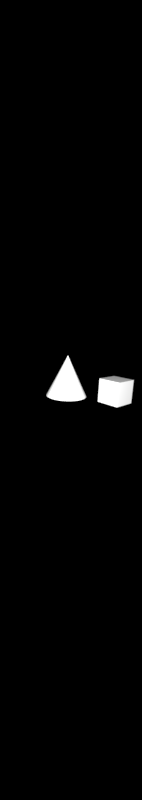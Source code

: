 # Source: optimized.blend  (saved by Blender 3.6.14; exported with 4.5.12 LTS)
import bpy
from mathutils import Matrix  # noqa: F401  (used for matrix-valued properties, if any)

bpy.ops.wm.read_factory_settings(use_empty=True)
scene = bpy.context.scene
scene.name = 'Scene'

# ---- collections
col_objects = bpy.data.collections.new('Objects'); scene.collection.children.link(col_objects)
col_camera = bpy.data.collections.new('Camera'); scene.collection.children.link(col_camera)
col_lights = bpy.data.collections.new('Lights'); scene.collection.children.link(col_lights)

# ---- cameras
cam_camera_001 = bpy.data.cameras.new('Camera.001')
cam_camera_001.sensor_fit = 'HORIZONTAL'
cam_camera_001.clip_end = 100.0
cam_camera_001.lens = 55.6
cam_camera_001.sensor_width = 30.0
cam_camera_001.sensor_height = 18.0
cam_camera_001.display_size = 2.0
cam_camera_001.lens_unit = 'FOV'
cam_camera_001.dof.focus_distance = 0.0

# ---- lights
light_point_001 = bpy.data.lights.new('Point.001', 'POINT')
light_point_001.transmission_factor = 0.0
light_point_001.energy = 400.0
light_point_001.shadow_buffer_clip_start = 0.5
light_point_001.shadow_soft_size = 0.1
light_point_001.shadow_maximum_resolution = 0.006
light_point_001.use_absolute_resolution = True

# ---- meshes
me_cone = bpy.data.meshes.new('Cone')
me_cone.from_pydata([(0.0, 1.0, -1.0), (0.1951, 0.9808, -1.0), (0.3827, 0.9239, -1.0), (0.5556, 0.8315, -1.0), (0.7071, 0.7071, -1.0), (0.8315, 0.5556, -1.0), (0.9239, 0.3827, -1.0), (0.9808, 0.1951, -1.0), (1.0, 7.55e-08, -1.0), (0.9808, -0.1951, -1.0), (0.9239, -0.3827, -1.0), (0.8315, -0.5556, -1.0), (0.7071, -0.7071, -1.0), (0.5556, -0.8315, -1.0), (0.3827, -0.9239, -1.0), (0.1951, -0.9808, -1.0), (-3.258e-07, -1.0, -1.0), (-0.1951, -0.9808, -1.0), (-0.3827, -0.9239, -1.0), (-0.5556, -0.8315, -1.0), (-0.7071, -0.7071, -1.0), (-0.8315, -0.5556, -1.0), (-0.9239, -0.3827, -1.0), (-0.9808, -0.1951, -1.0), (-1.0, 9.656e-07, -1.0), (-0.9808, 0.1951, -1.0), (-0.9239, 0.3827, -1.0), (-0.8315, 0.5556, -1.0), (-0.7071, 0.7071, -1.0), (-0.5556, 0.8315, -1.0), (-0.3827, 0.9239, -1.0), (-0.1951, 0.9808, -1.0), (0.0, 0.0, 1.0)], [], [(0, 32, 1), (1, 32, 2), (2, 32, 3), (3, 32, 4), (4, 32, 5), (5, 32, 6), (6, 32, 7), (7, 32, 8), (8, 32, 9), (9, 32, 10), (10, 32, 11), (11, 32, 12), (12, 32, 13), (13, 32, 14), (14, 32, 15), (15, 32, 16), (16, 32, 17), (17, 32, 18), (18, 32, 19), (19, 32, 20), (20, 32, 21), (21, 32, 22), (22, 32, 23), (23, 32, 24), (24, 32, 25), (25, 32, 26), (26, 32, 27), (27, 32, 28), (28, 32, 29), (29, 32, 30), (0, 1, 2, 3, 4, 5, 6, 7, 8, 9, 10, 11, 12, 13, 14, 15, 16, 17, 18, 19, 20, 21, 22, 23, 24, 25, 26, 27, 28, 29, 30, 31), (30, 32, 31), (31, 32, 0)])
_uv = me_cone.uv_layers.new(name='UVMap')
_uv.uv.foreach_set('vector', [0.25, 0.49, 0.25, 0.25, 0.2968, 0.4854, 0.2968, 0.4854, 0.25, 0.25, 0.3418, 0.4717, 0.3418, 0.4717, 0.25, 0.25, 0.3833, 0.4496, 0.3833, 0.4496, 0.25, 0.25, 0.4197, 0.4197, 0.4197, 0.4197, 0.25, 0.25, 0.4496, 0.3833, 0.4496, 0.3833, 0.25, 0.25, 0.4717, 0.3418, 0.4717, 0.3418, 0.25, 0.25, 0.4854, 0.2968, 0.4854, 0.2968, 0.25, 0.25, 0.49, 0.25, 0.49, 0.25, 0.25, 0.25, 0.4854, 0.2032, 0.4854, 0.2032, 0.25, 0.25, 0.4717, 0.1582, 0.4717, 0.1582, 0.25, 0.25, 0.4496, 0.1167, 0.4496, 0.1167, 0.25, 0.25, 0.4197, 0.08029, 0.4197, 0.08029, 0.25, 0.25, 0.3833, 0.05045, 0.3833, 0.05045, 0.25, 0.25, 0.3418, 0.02827, 0.3418, 0.02827, 0.25, 0.25, 0.2968, 0.01461, 0.2968, 0.01461, 0.25, 0.25, 0.25, 0.01, 0.25, 0.01, 0.25, 0.25, 0.2032, 0.01461, 0.2032, 0.01461, 0.25, 0.25, 0.1582, 0.02827, 0.1582, 0.02827, 0.25, 0.25, 0.1167, 0.05045, 0.1167, 0.05045, 0.25, 0.25, 0.08029, 0.08029, 0.08029, 0.08029, 0.25, 0.25, 0.05045, 0.1167, 0.05045, 0.1167, 0.25, 0.25, 0.02827, 0.1582, 0.02827, 0.1582, 0.25, 0.25, 0.01461, 0.2032, 0.01461, 0.2032, 0.25, 0.25, 0.01, 0.25, 0.01, 0.25, 0.25, 0.25, 0.01461, 0.2968, 0.01461, 0.2968, 0.25, 0.25, 0.02827, 0.3418, 0.02827, 0.3418, 0.25, 0.25, 0.05045, 0.3833, 0.05045, 0.3833, 0.25, 0.25, 0.08029, 0.4197, 0.08029, 0.4197, 0.25, 0.25, 0.1167, 0.4496, 0.1167, 0.4496, 0.25, 0.25, 0.1582, 0.4717, 0.75, 0.49, 0.7968, 0.4854, 0.8418, 0.4717, 0.8833, 0.4496, 0.9197, 0.4197, 0.9496, 0.3833, 0.9717, 0.3418, 0.9854, 0.2968, 0.99, 0.25, 0.9854, 0.2032, 0.9717, 0.1582, 0.9496, 0.1167, 0.9197, 0.08029, 0.8833, 0.05045, 0.8418, 0.02827, 0.7968, 0.01461, 0.75, 0.01, 0.7032, 0.01461, 0.6582, 0.02827, 0.6167, 0.05045, 0.5803, 0.08029, 0.5504, 0.1167, 0.5283, 0.1582, 0.5146, 0.2032, 0.51, 0.25, 0.5146, 0.2968, 0.5283, 0.3418, 0.5504, 0.3833, 0.5803, 0.4197, 0.6167, 0.4496, 0.6582, 0.4717, 0.7032, 0.4854, 0.1582, 0.4717, 0.25, 0.25, 0.2032, 0.4854, 0.2032, 0.4854, 0.25, 0.25, 0.25, 0.49])
me_cone.use_remesh_fix_poles = True
me_cone.use_remesh_preserve_attributes = False
me_cone.use_mirror_vertex_groups = False
me_cone.update()
me_cube = bpy.data.meshes.new('Cube')
me_cube.from_pydata([(-1.0, -1.0, -1.0), (-1.0, -1.0, 1.0), (-1.0, 1.0, -1.0), (-1.0, 1.0, 1.0), (1.0, -1.0, -1.0), (1.0, -1.0, 1.0), (1.0, 1.0, -1.0), (1.0, 1.0, 1.0)], [], [(0, 1, 3, 2), (2, 3, 7, 6), (6, 7, 5, 4), (4, 5, 1, 0), (2, 6, 4, 0), (7, 3, 1, 5)])
_uv = me_cube.uv_layers.new(name='UVMap')
_uv.uv.foreach_set('vector', [0.375, 0.0, 0.625, 0.0, 0.625, 0.25, 0.375, 0.25, 0.375, 0.25, 0.625, 0.25, 0.625, 0.5, 0.375, 0.5, 0.375, 0.5, 0.625, 0.5, 0.625, 0.75, 0.375, 0.75, 0.375, 0.75, 0.625, 0.75, 0.625, 1.0, 0.375, 1.0, 0.125, 0.5, 0.375, 0.5, 0.375, 0.75, 0.125, 0.75, 0.625, 0.5, 0.875, 0.5, 0.875, 0.75, 0.625, 0.75])
me_cube.use_remesh_fix_poles = True
me_cube.use_remesh_preserve_attributes = False
me_cube.use_mirror_vertex_groups = False
me_cube.update()

# ---- objects
ob_camera = bpy.data.objects.new('Camera', cam_camera_001)
ob_light = bpy.data.objects.new('Light', light_point_001)
ob_cone = bpy.data.objects.new('Cone', me_cone)
ob_cube = bpy.data.objects.new('Cube', me_cube)

# ---- transforms, parenting, visibility, modifiers, constraints
ob_camera.location = (0.9635, -0.7769, 0.5143)
ob_camera.rotation_euler = (1.292, -0.04689, 1.519)
ob_camera.scale = (0.39, 0.39, 0.39)
ob_camera.lineart.crease_threshold = 0.0
ob_light.location = (0.9635, -0.7769, 0.5143)
ob_light.lineart.crease_threshold = 0.0
ob_cone.location = (-0.9504, -0.6892, 0.15)
ob_cone.scale = (0.15, 0.15, 0.15)
ob_cone.lineart.crease_threshold = 0.0
ob_cube.location = (-1.147, -0.2705, 0.0)
ob_cube.rotation_euler = (0.0, -0.0, -0.8477)
ob_cube.scale = (0.1, 0.1, 0.1)
ob_cube.lineart.crease_threshold = 0.0

# ---- collection membership
col_objects.objects.link(ob_camera)
col_objects.objects.link(ob_light)
col_camera.objects.link(ob_cone)
col_camera.objects.link(ob_cube)

# ---- scene / render settings (as saved in the file)
scene.camera = ob_camera
scene.frame_start = 1; scene.frame_end = 1; scene.frame_set(58)
scene.render.engine = 'BLENDER_EEVEE_NEXT'
scene.render.resolution_x = 128
scene.render.resolution_y = 720
scene.render.pixel_aspect_x = 9.375
scene.render.dither_intensity = 0.0
scene.cycles.samples = 128
scene.cycles.sampling_pattern = 'TABULATED_SOBOL'
scene.cycles.use_adaptive_sampling = False
scene.cycles.use_light_tree = False
scene.cycles.blur_glossy = 0.0
scene.cycles.sample_clamp_indirect = 0.0
scene.eevee.use_raytracing = True
scene.view_settings.view_transform = 'Standard'
bpy.context.view_layer.update()
